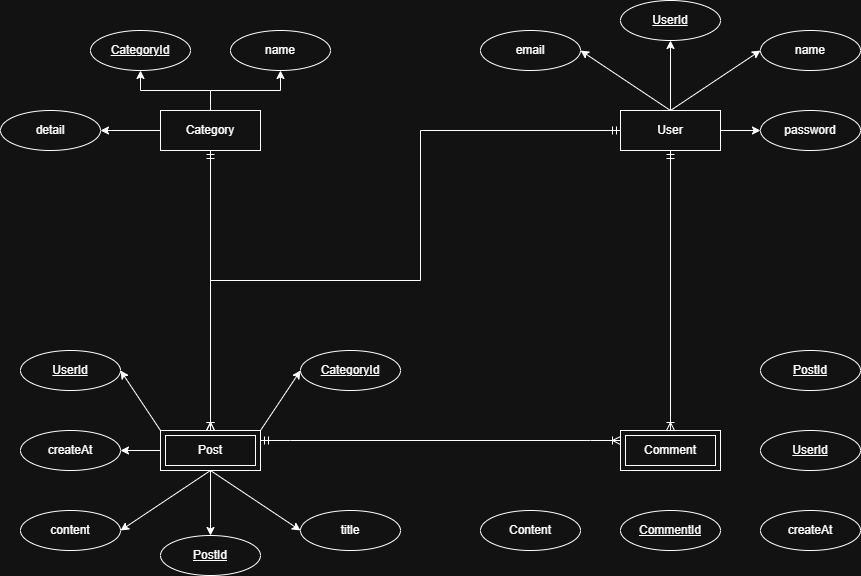

The diagram above was exported from draw.io. Its source (the exported page's mxGraphModel, read from the mxfile embedded in the PNG):
<mxGraphModel dx="1869" dy="658" grid="1" gridSize="10" guides="1" tooltips="1" connect="1" arrows="1" fold="1" page="1" pageScale="1" pageWidth="827" pageHeight="1169" math="0" shadow="0">
  <root>
    <mxCell id="0" />
    <mxCell id="1" parent="0" />
    <mxCell id="m0gSzejRHw5EOaf0E9Es-39" style="edgeStyle=orthogonalEdgeStyle;rounded=0;orthogonalLoop=1;jettySize=auto;html=1;entryX=0.5;entryY=1;entryDx=0;entryDy=0;" edge="1" parent="1" source="m0gSzejRHw5EOaf0E9Es-1" target="m0gSzejRHw5EOaf0E9Es-14">
      <mxGeometry relative="1" as="geometry" />
    </mxCell>
    <mxCell id="m0gSzejRHw5EOaf0E9Es-40" style="edgeStyle=orthogonalEdgeStyle;rounded=0;orthogonalLoop=1;jettySize=auto;html=1;entryX=0.5;entryY=1;entryDx=0;entryDy=0;" edge="1" parent="1" source="m0gSzejRHw5EOaf0E9Es-1" target="m0gSzejRHw5EOaf0E9Es-15">
      <mxGeometry relative="1" as="geometry" />
    </mxCell>
    <mxCell id="m0gSzejRHw5EOaf0E9Es-41" style="edgeStyle=orthogonalEdgeStyle;rounded=0;orthogonalLoop=1;jettySize=auto;html=1;entryX=1;entryY=0.5;entryDx=0;entryDy=0;" edge="1" parent="1" source="m0gSzejRHw5EOaf0E9Es-1" target="m0gSzejRHw5EOaf0E9Es-16">
      <mxGeometry relative="1" as="geometry" />
    </mxCell>
    <mxCell id="m0gSzejRHw5EOaf0E9Es-1" value="Category" style="whiteSpace=wrap;html=1;align=center;" vertex="1" parent="1">
      <mxGeometry x="-20" y="160" width="100" height="40" as="geometry" />
    </mxCell>
    <mxCell id="m0gSzejRHw5EOaf0E9Es-35" style="edgeStyle=orthogonalEdgeStyle;rounded=0;orthogonalLoop=1;jettySize=auto;html=1;entryX=0.5;entryY=1;entryDx=0;entryDy=0;" edge="1" parent="1" source="m0gSzejRHw5EOaf0E9Es-2" target="m0gSzejRHw5EOaf0E9Es-5">
      <mxGeometry relative="1" as="geometry" />
    </mxCell>
    <mxCell id="m0gSzejRHw5EOaf0E9Es-36" style="edgeStyle=orthogonalEdgeStyle;rounded=0;orthogonalLoop=1;jettySize=auto;html=1;" edge="1" parent="1" source="m0gSzejRHw5EOaf0E9Es-2" target="m0gSzejRHw5EOaf0E9Es-10">
      <mxGeometry relative="1" as="geometry" />
    </mxCell>
    <mxCell id="m0gSzejRHw5EOaf0E9Es-2" value="User" style="whiteSpace=wrap;html=1;align=center;" vertex="1" parent="1">
      <mxGeometry x="440" y="160" width="100" height="40" as="geometry" />
    </mxCell>
    <mxCell id="m0gSzejRHw5EOaf0E9Es-4" value="Comment" style="shape=ext;margin=3;double=1;whiteSpace=wrap;html=1;align=center;" vertex="1" parent="1">
      <mxGeometry x="440" y="480" width="100" height="40" as="geometry" />
    </mxCell>
    <mxCell id="m0gSzejRHw5EOaf0E9Es-5" value="UserId" style="ellipse;whiteSpace=wrap;html=1;align=center;fontStyle=4;" vertex="1" parent="1">
      <mxGeometry x="440" y="50" width="100" height="40" as="geometry" />
    </mxCell>
    <mxCell id="m0gSzejRHw5EOaf0E9Es-8" value="name" style="ellipse;whiteSpace=wrap;html=1;align=center;" vertex="1" parent="1">
      <mxGeometry x="580" y="80" width="100" height="40" as="geometry" />
    </mxCell>
    <mxCell id="m0gSzejRHw5EOaf0E9Es-9" value="email" style="ellipse;whiteSpace=wrap;html=1;align=center;" vertex="1" parent="1">
      <mxGeometry x="300" y="80" width="100" height="40" as="geometry" />
    </mxCell>
    <mxCell id="m0gSzejRHw5EOaf0E9Es-10" value="password" style="ellipse;whiteSpace=wrap;html=1;align=center;" vertex="1" parent="1">
      <mxGeometry x="580" y="160" width="100" height="40" as="geometry" />
    </mxCell>
    <mxCell id="m0gSzejRHw5EOaf0E9Es-14" value="CategoryId" style="ellipse;whiteSpace=wrap;html=1;align=center;fontStyle=4;" vertex="1" parent="1">
      <mxGeometry x="-90" y="80" width="100" height="40" as="geometry" />
    </mxCell>
    <mxCell id="m0gSzejRHw5EOaf0E9Es-15" value="name" style="ellipse;whiteSpace=wrap;html=1;align=center;" vertex="1" parent="1">
      <mxGeometry x="50" y="80" width="100" height="40" as="geometry" />
    </mxCell>
    <mxCell id="m0gSzejRHw5EOaf0E9Es-16" value="detail" style="ellipse;whiteSpace=wrap;html=1;align=center;" vertex="1" parent="1">
      <mxGeometry x="-180" y="160" width="100" height="40" as="geometry" />
    </mxCell>
    <mxCell id="m0gSzejRHw5EOaf0E9Es-18" value="PostId" style="ellipse;whiteSpace=wrap;html=1;align=center;fontStyle=4;" vertex="1" parent="1">
      <mxGeometry x="-20" y="585" width="100" height="40" as="geometry" />
    </mxCell>
    <mxCell id="m0gSzejRHw5EOaf0E9Es-19" value="title" style="ellipse;whiteSpace=wrap;html=1;align=center;" vertex="1" parent="1">
      <mxGeometry x="120" y="560" width="100" height="40" as="geometry" />
    </mxCell>
    <mxCell id="m0gSzejRHw5EOaf0E9Es-20" value="content" style="ellipse;whiteSpace=wrap;html=1;align=center;" vertex="1" parent="1">
      <mxGeometry x="-160" y="560" width="100" height="40" as="geometry" />
    </mxCell>
    <mxCell id="m0gSzejRHw5EOaf0E9Es-21" value="createAt" style="ellipse;whiteSpace=wrap;html=1;align=center;" vertex="1" parent="1">
      <mxGeometry x="-160" y="480" width="100" height="40" as="geometry" />
    </mxCell>
    <mxCell id="m0gSzejRHw5EOaf0E9Es-22" value="UserId" style="ellipse;whiteSpace=wrap;html=1;align=center;fontStyle=4" vertex="1" parent="1">
      <mxGeometry x="-160" y="400" width="100" height="40" as="geometry" />
    </mxCell>
    <mxCell id="m0gSzejRHw5EOaf0E9Es-43" style="edgeStyle=orthogonalEdgeStyle;rounded=0;orthogonalLoop=1;jettySize=auto;html=1;entryX=1;entryY=0.5;entryDx=0;entryDy=0;" edge="1" parent="1" source="m0gSzejRHw5EOaf0E9Es-23" target="m0gSzejRHw5EOaf0E9Es-21">
      <mxGeometry relative="1" as="geometry" />
    </mxCell>
    <mxCell id="m0gSzejRHw5EOaf0E9Es-44" style="edgeStyle=orthogonalEdgeStyle;rounded=0;orthogonalLoop=1;jettySize=auto;html=1;entryX=0.5;entryY=0;entryDx=0;entryDy=0;" edge="1" parent="1" source="m0gSzejRHw5EOaf0E9Es-23" target="m0gSzejRHw5EOaf0E9Es-18">
      <mxGeometry relative="1" as="geometry" />
    </mxCell>
    <mxCell id="m0gSzejRHw5EOaf0E9Es-23" value="Post" style="shape=ext;margin=3;double=1;whiteSpace=wrap;html=1;align=center;" vertex="1" parent="1">
      <mxGeometry x="-20" y="480" width="100" height="40" as="geometry" />
    </mxCell>
    <mxCell id="m0gSzejRHw5EOaf0E9Es-24" value="CategoryId" style="ellipse;whiteSpace=wrap;html=1;align=center;fontStyle=4;" vertex="1" parent="1">
      <mxGeometry x="120" y="400" width="100" height="40" as="geometry" />
    </mxCell>
    <mxCell id="m0gSzejRHw5EOaf0E9Es-25" value="CommentId" style="ellipse;whiteSpace=wrap;html=1;align=center;fontStyle=4;" vertex="1" parent="1">
      <mxGeometry x="440" y="560" width="100" height="40" as="geometry" />
    </mxCell>
    <mxCell id="m0gSzejRHw5EOaf0E9Es-26" value="Content" style="ellipse;whiteSpace=wrap;html=1;align=center;" vertex="1" parent="1">
      <mxGeometry x="300" y="560" width="100" height="40" as="geometry" />
    </mxCell>
    <mxCell id="m0gSzejRHw5EOaf0E9Es-27" value="createAt" style="ellipse;whiteSpace=wrap;html=1;align=center;" vertex="1" parent="1">
      <mxGeometry x="580" y="560" width="100" height="40" as="geometry" />
    </mxCell>
    <mxCell id="m0gSzejRHw5EOaf0E9Es-29" value="UserId" style="ellipse;whiteSpace=wrap;html=1;align=center;fontStyle=4;" vertex="1" parent="1">
      <mxGeometry x="580" y="480" width="100" height="40" as="geometry" />
    </mxCell>
    <mxCell id="m0gSzejRHw5EOaf0E9Es-30" value="PostId" style="ellipse;whiteSpace=wrap;html=1;align=center;fontStyle=4;" vertex="1" parent="1">
      <mxGeometry x="580" y="400" width="100" height="40" as="geometry" />
    </mxCell>
    <mxCell id="m0gSzejRHw5EOaf0E9Es-37" value="" style="endArrow=classic;html=1;rounded=0;entryX=1;entryY=0.5;entryDx=0;entryDy=0;exitX=0.5;exitY=0;exitDx=0;exitDy=0;" edge="1" parent="1" source="m0gSzejRHw5EOaf0E9Es-2" target="m0gSzejRHw5EOaf0E9Es-9">
      <mxGeometry width="50" height="50" relative="1" as="geometry">
        <mxPoint x="260" y="350" as="sourcePoint" />
        <mxPoint x="310" y="300" as="targetPoint" />
      </mxGeometry>
    </mxCell>
    <mxCell id="m0gSzejRHw5EOaf0E9Es-38" value="" style="endArrow=classic;html=1;rounded=0;entryX=0;entryY=0.5;entryDx=0;entryDy=0;exitX=0.5;exitY=0;exitDx=0;exitDy=0;" edge="1" parent="1" source="m0gSzejRHw5EOaf0E9Es-2" target="m0gSzejRHw5EOaf0E9Es-8">
      <mxGeometry width="50" height="50" relative="1" as="geometry">
        <mxPoint x="260" y="350" as="sourcePoint" />
        <mxPoint x="310" y="300" as="targetPoint" />
      </mxGeometry>
    </mxCell>
    <mxCell id="m0gSzejRHw5EOaf0E9Es-42" value="" style="fontSize=12;html=1;endArrow=ERoneToMany;startArrow=ERmandOne;rounded=0;exitX=0.5;exitY=1;exitDx=0;exitDy=0;entryX=0.5;entryY=0;entryDx=0;entryDy=0;" edge="1" parent="1" source="m0gSzejRHw5EOaf0E9Es-1" target="m0gSzejRHw5EOaf0E9Es-23">
      <mxGeometry width="100" height="100" relative="1" as="geometry">
        <mxPoint x="210" y="380" as="sourcePoint" />
        <mxPoint x="310" y="280" as="targetPoint" />
      </mxGeometry>
    </mxCell>
    <mxCell id="m0gSzejRHw5EOaf0E9Es-45" value="" style="endArrow=classic;html=1;rounded=0;exitX=0;exitY=0;exitDx=0;exitDy=0;entryX=1;entryY=0.5;entryDx=0;entryDy=0;" edge="1" parent="1" source="m0gSzejRHw5EOaf0E9Es-23" target="m0gSzejRHw5EOaf0E9Es-22">
      <mxGeometry width="50" height="50" relative="1" as="geometry">
        <mxPoint x="-30" y="440" as="sourcePoint" />
        <mxPoint x="20" y="390" as="targetPoint" />
      </mxGeometry>
    </mxCell>
    <mxCell id="m0gSzejRHw5EOaf0E9Es-46" value="" style="endArrow=classic;html=1;rounded=0;exitX=1;exitY=0;exitDx=0;exitDy=0;entryX=0;entryY=0.5;entryDx=0;entryDy=0;" edge="1" parent="1" source="m0gSzejRHw5EOaf0E9Es-23" target="m0gSzejRHw5EOaf0E9Es-24">
      <mxGeometry width="50" height="50" relative="1" as="geometry">
        <mxPoint x="190" y="340" as="sourcePoint" />
        <mxPoint x="240" y="290" as="targetPoint" />
      </mxGeometry>
    </mxCell>
    <mxCell id="m0gSzejRHw5EOaf0E9Es-47" value="" style="endArrow=classic;html=1;rounded=0;exitX=0.5;exitY=1;exitDx=0;exitDy=0;entryX=0;entryY=0.5;entryDx=0;entryDy=0;" edge="1" parent="1" source="m0gSzejRHw5EOaf0E9Es-23" target="m0gSzejRHw5EOaf0E9Es-19">
      <mxGeometry width="50" height="50" relative="1" as="geometry">
        <mxPoint x="190" y="570" as="sourcePoint" />
        <mxPoint x="240" y="520" as="targetPoint" />
      </mxGeometry>
    </mxCell>
    <mxCell id="m0gSzejRHw5EOaf0E9Es-48" value="" style="endArrow=classic;html=1;rounded=0;exitX=0.5;exitY=1;exitDx=0;exitDy=0;entryX=1;entryY=0.5;entryDx=0;entryDy=0;" edge="1" parent="1" source="m0gSzejRHw5EOaf0E9Es-23" target="m0gSzejRHw5EOaf0E9Es-20">
      <mxGeometry width="50" height="50" relative="1" as="geometry">
        <mxPoint x="-20" y="690" as="sourcePoint" />
        <mxPoint x="30" y="640" as="targetPoint" />
      </mxGeometry>
    </mxCell>
    <mxCell id="m0gSzejRHw5EOaf0E9Es-49" value="" style="fontSize=12;html=1;endArrow=ERoneToMany;startArrow=ERmandOne;rounded=0;entryX=0.5;entryY=0;entryDx=0;entryDy=0;exitX=0.5;exitY=1;exitDx=0;exitDy=0;edgeStyle=orthogonalEdgeStyle;" edge="1" parent="1" source="m0gSzejRHw5EOaf0E9Es-2" target="m0gSzejRHw5EOaf0E9Es-4">
      <mxGeometry width="100" height="100" relative="1" as="geometry">
        <mxPoint x="300" y="380" as="sourcePoint" />
        <mxPoint x="400" y="280" as="targetPoint" />
      </mxGeometry>
    </mxCell>
    <mxCell id="m0gSzejRHw5EOaf0E9Es-50" value="" style="edgeStyle=entityRelationEdgeStyle;fontSize=12;html=1;endArrow=ERoneToMany;startArrow=ERmandOne;rounded=0;exitX=1;exitY=0.25;exitDx=0;exitDy=0;entryX=0;entryY=0.25;entryDx=0;entryDy=0;" edge="1" parent="1" source="m0gSzejRHw5EOaf0E9Es-23" target="m0gSzejRHw5EOaf0E9Es-4">
      <mxGeometry width="100" height="100" relative="1" as="geometry">
        <mxPoint x="300" y="450" as="sourcePoint" />
        <mxPoint x="400" y="350" as="targetPoint" />
      </mxGeometry>
    </mxCell>
    <mxCell id="m0gSzejRHw5EOaf0E9Es-51" value="" style="fontSize=12;html=1;endArrow=ERoneToMany;startArrow=ERmandOne;rounded=0;entryX=0.5;entryY=0;entryDx=0;entryDy=0;exitX=0;exitY=0.5;exitDx=0;exitDy=0;edgeStyle=orthogonalEdgeStyle;" edge="1" parent="1" source="m0gSzejRHw5EOaf0E9Es-2" target="m0gSzejRHw5EOaf0E9Es-23">
      <mxGeometry width="100" height="100" relative="1" as="geometry">
        <mxPoint x="280" y="260" as="sourcePoint" />
        <mxPoint x="280" y="540" as="targetPoint" />
        <Array as="points">
          <mxPoint x="240" y="180" />
          <mxPoint x="240" y="330" />
          <mxPoint x="30" y="330" />
        </Array>
      </mxGeometry>
    </mxCell>
  </root>
</mxGraphModel>